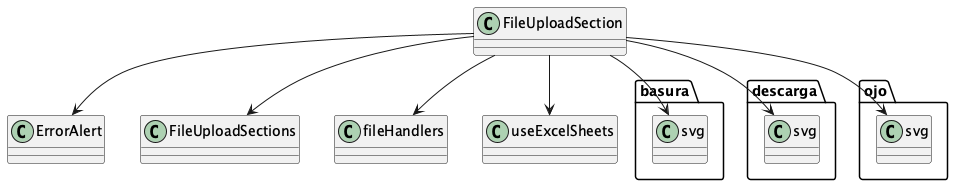

The diagram above was rendered by PlantUML. Its source (embedded in the PNG):
@startuml
class FileUploadSection {
}
FileUploadSection --> ErrorAlert
FileUploadSection --> FileUploadSections
FileUploadSection --> basura.svg
FileUploadSection --> descarga.svg
FileUploadSection --> fileHandlers
FileUploadSection --> ojo.svg
FileUploadSection --> useExcelSheets
@enduml